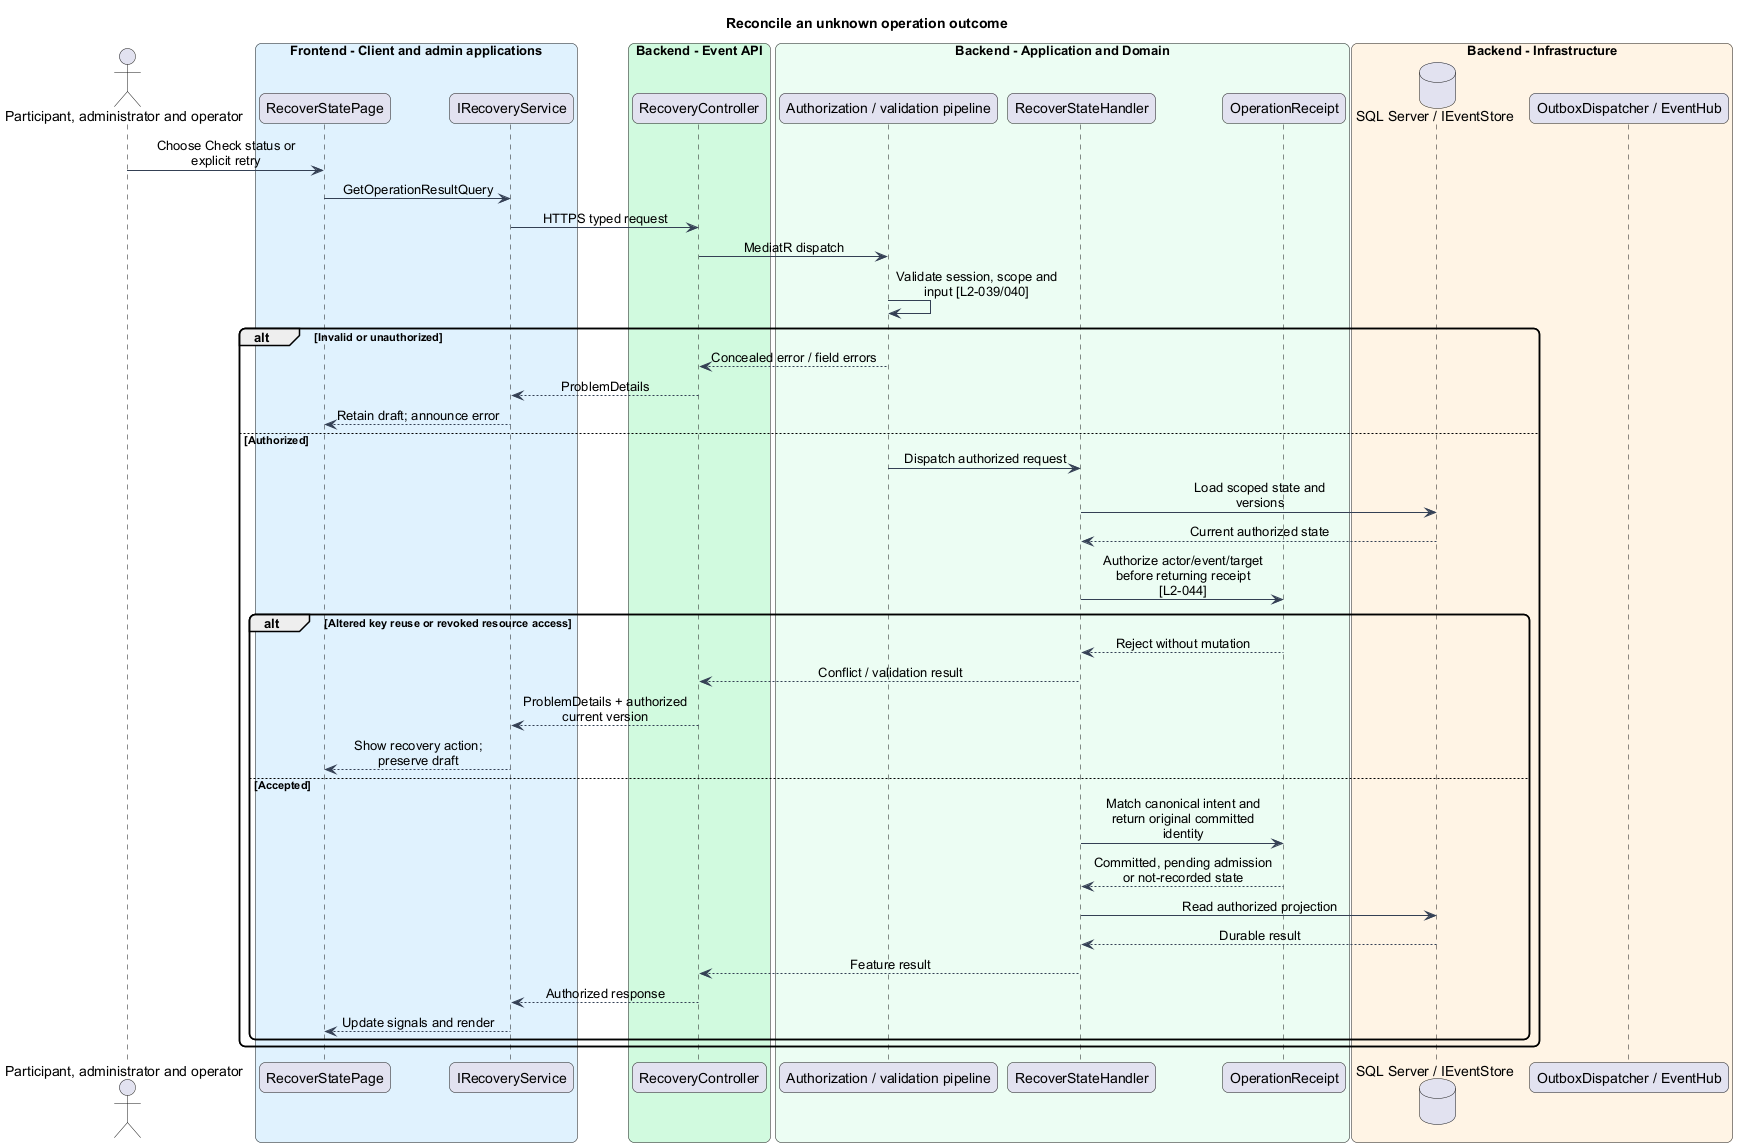

The diagram above was rendered by PlantUML. Its source (embedded in the PNG):
@startuml
skinparam backgroundColor #FFFFFF
skinparam shadowing false
skinparam roundcorner 12
skinparam defaultFontName Arial
skinparam ArrowColor #344054
skinparam classBackgroundColor #F9FAFB
skinparam classBorderColor #344054
skinparam sequenceMessageAlign center
skinparam maxMessageSize 180
title Reconcile an unknown operation outcome
actor "Participant, administrator and operator" as actor
box "Frontend - Client and admin applications" #E0F2FE
participant "RecoverStatePage" as page
participant "IRecoveryService" as client
end box
box "Backend - Event API" #D1FADF
participant "RecoveryController" as controller
end box
box "Backend - Application and Domain" #ECFDF3
participant "Authorization / validation pipeline" as gate
participant "RecoverStateHandler" as handler
participant "OperationReceipt" as entity
end box
box "Backend - Infrastructure" #FFF4E5
database "SQL Server / IEventStore" as db
participant "OutboxDispatcher / EventHub" as push
end box
actor -> page : Choose Check status or explicit retry
page -> client : GetOperationResultQuery
client -> controller : HTTPS typed request
controller -> gate : MediatR dispatch
gate -> gate : Validate session, scope and input [L2-039/040]
alt Invalid or unauthorized
gate --> controller : Concealed error / field errors
controller --> client : ProblemDetails
client --> page : Retain draft; announce error
else Authorized
gate -> handler : Dispatch authorized request
handler -> db : Load scoped state and versions
db --> handler : Current authorized state
handler -> entity : Authorize actor/event/target before returning receipt [L2-044]
alt Altered key reuse or revoked resource access
entity --> handler : Reject without mutation
handler --> controller : Conflict / validation result
controller --> client : ProblemDetails + authorized current version
client --> page : Show recovery action; preserve draft
else Accepted
handler -> entity : Match canonical intent and return original committed identity
entity --> handler : Committed, pending admission or not-recorded state
handler -> db : Read authorized projection
db --> handler : Durable result
handler --> controller : Feature result
controller --> client : Authorized response
client --> page : Update signals and render
end
end
@enduml